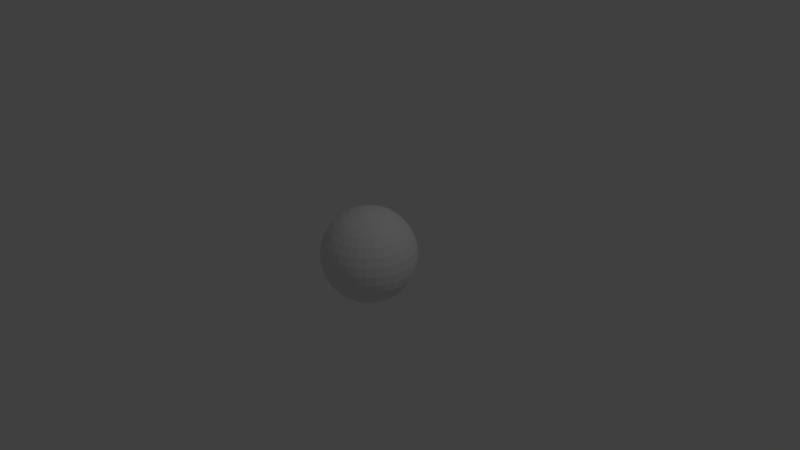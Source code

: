 # Source: Sphere.blend  (saved by Blender 2.79.0; exported with 4.5.12 LTS)
import bpy
from mathutils import Matrix  # noqa: F401  (used for matrix-valued properties, if any)

bpy.ops.wm.read_factory_settings(use_empty=True)
scene = bpy.context.scene
scene.name = 'Scene'

# ---- collections
col_collection_1 = bpy.data.collections.new('Collection 1'); scene.collection.children.link(col_collection_1)

# ---- world
world_world = bpy.data.worlds.new('World'); scene.world = world_world
world_world.color = (0.05088, 0.05088, 0.05088)
world_world.use_sun_shadow = False
world_world.sun_shadow_jitter_overblur = 0.0
world_world.cycles.sampling_method = 'MANUAL'

# ---- cameras
cam_camera = bpy.data.cameras.new('Camera')
cam_camera.clip_end = 100.0
cam_camera.lens = 35.0
cam_camera.sensor_width = 32.0
cam_camera.sensor_height = 18.0
cam_camera.ortho_scale = 7.314
cam_camera.dof.focus_distance = 0.0
cam_camera.dof.aperture_fstop = 128.0

# ---- lights
light_lamp = bpy.data.lights.new('Lamp', 'POINT')
light_lamp.transmission_factor = 0.0
light_lamp.cutoff_distance = 30.0
light_lamp.energy = 100.0
light_lamp.shadow_buffer_clip_start = 1.001
light_lamp.shadow_soft_size = 0.1
light_lamp.shadow_maximum_resolution = 0.006
light_lamp.use_absolute_resolution = True

# ---- meshes
me_sphere = bpy.data.meshes.new('Sphere')
me_sphere.from_pydata([(3.993e-08, -2.914e-07, -0.6319), (0.02405, 0.1209, 0.6198), (0.04718, 0.2372, 0.5838), (0.06849, 0.3443, 0.5254), (0.08717, 0.4382, 0.4468), (0.1025, 0.5153, 0.3511), (0.1139, 0.5726, 0.2418), (0.1209, 0.6078, 0.1233), (0.1233, 0.6198, 4.748e-08), (0.1209, 0.6078, -0.1233), (0.1139, 0.5726, -0.2418), (0.1025, 0.5153, -0.3511), (0.08717, 0.4382, -0.4468), (0.06849, 0.3443, -0.5254), (0.04718, 0.2372, -0.5838), (0.02405, 0.1209, -0.6198), (0.04718, 0.1139, 0.6198), (0.09254, 0.2234, 0.5838), (0.1343, 0.3243, 0.5254), (0.171, 0.4128, 0.4468), (0.2011, 0.4854, 0.3511), (0.2234, 0.5394, 0.2418), (0.2372, 0.5726, 0.1233), (0.2418, 0.5838, 4.748e-08), (0.2372, 0.5726, -0.1233), (0.2234, 0.5394, -0.2418), (0.2011, 0.4854, -0.3511), (0.171, 0.4128, -0.4468), (0.1343, 0.3243, -0.5254), (0.09254, 0.2234, -0.5838), (0.04718, 0.1139, -0.6198), (0.06849, 0.1025, 0.6198), (0.1343, 0.2011, 0.5838), (0.195, 0.2919, 0.5254), (0.2482, 0.3715, 0.4468), (0.2919, 0.4369, 0.3511), (0.3243, 0.4854, 0.2418), (0.3443, 0.5153, 0.1233), (0.3511, 0.5254, 4.748e-08), (0.3443, 0.5153, -0.1233), (0.3243, 0.4854, -0.2418), (0.2919, 0.4369, -0.3511), (0.2482, 0.3715, -0.4468), (0.195, 0.2919, -0.5254), (0.1343, 0.2011, -0.5838), (0.06849, 0.1025, -0.6198), (0.08717, 0.08717, 0.6198), (0.171, 0.171, 0.5838), (0.2482, 0.2482, 0.5254), (0.3159, 0.3159, 0.4468), (0.3715, 0.3715, 0.3511), (0.4128, 0.4128, 0.2418), (0.4382, 0.4382, 0.1233), (0.4468, 0.4468, 4.748e-08), (0.4382, 0.4382, -0.1233), (0.4128, 0.4128, -0.2418), (0.3715, 0.3715, -0.3511), (0.3159, 0.3159, -0.4468), (0.2482, 0.2482, -0.5254), (0.171, 0.171, -0.5838), (0.08717, 0.08717, -0.6198), (0.1025, 0.06849, 0.6198), (0.2011, 0.1343, 0.5838), (0.2919, 0.195, 0.5254), (0.3715, 0.2482, 0.4468), (0.4369, 0.2919, 0.3511), (0.4854, 0.3243, 0.2418), (0.5153, 0.3443, 0.1233), (0.5254, 0.3511, 4.748e-08), (0.5153, 0.3443, -0.1233), (0.4854, 0.3243, -0.2418), (0.4369, 0.2919, -0.3511), (0.3715, 0.2482, -0.4468), (0.2919, 0.195, -0.5254), (0.2011, 0.1343, -0.5838), (0.1025, 0.06849, -0.6198), (0.1139, 0.04718, 0.6198), (0.2234, 0.09254, 0.5838), (0.3243, 0.1343, 0.5254), (0.4128, 0.171, 0.4468), (0.4854, 0.2011, 0.3511), (0.5394, 0.2234, 0.2418), (0.5726, 0.2372, 0.1233), (0.5838, 0.2418, 4.748e-08), (0.5726, 0.2372, -0.1233), (0.5394, 0.2234, -0.2418), (0.4854, 0.2011, -0.3511), (0.4128, 0.171, -0.4468), (0.3243, 0.1343, -0.5254), (0.2234, 0.09254, -0.5838), (0.1139, 0.04718, -0.6198), (0.1209, 0.02405, 0.6198), (0.2372, 0.04718, 0.5838), (0.3443, 0.06849, 0.5254), (0.4382, 0.08717, 0.4468), (0.5153, 0.1025, 0.3511), (0.5726, 0.1139, 0.2418), (0.6078, 0.1209, 0.1233), (0.6198, 0.1233, 4.748e-08), (0.6078, 0.1209, -0.1233), (0.5726, 0.1139, -0.2418), (0.5153, 0.1025, -0.3511), (0.4382, 0.08717, -0.4468), (0.3443, 0.06849, -0.5254), (0.2372, 0.04718, -0.5838), (0.1209, 0.02405, -0.6198), (0.1233, -2.919e-07, 0.6198), (0.2418, -2.871e-07, 0.5838), (0.3511, -2.824e-07, 0.5254), (0.4468, -2.871e-07, 0.4468), (0.5254, -2.966e-07, 0.3511), (0.5838, -2.589e-07, 0.2418), (0.6198, -3.342e-07, 0.1233), (0.6319, -3.248e-07, 4.748e-08), (0.6198, -3.342e-07, -0.1233), (0.5838, -2.306e-07, -0.2418), (0.5254, -2.966e-07, -0.3511), (0.4468, -2.871e-07, -0.4468), (0.3511, -3.013e-07, -0.5254), (0.2418, -2.777e-07, -0.5838), (0.1233, -2.801e-07, -0.6198), (0.1209, -0.02405, 0.6198), (0.2372, -0.04718, 0.5838), (0.3443, -0.06849, 0.5254), (0.4382, -0.08717, 0.4468), (0.5153, -0.1025, 0.3511), (0.5726, -0.1139, 0.2418), (0.6078, -0.1209, 0.1233), (0.6198, -0.1233, 4.748e-08), (0.6078, -0.1209, -0.1233), (0.5726, -0.1139, -0.2418), (0.5153, -0.1025, -0.3511), (0.4382, -0.08717, -0.4468), (0.3443, -0.06849, -0.5254), (0.2372, -0.04718, -0.5838), (0.1209, -0.02405, -0.6198), (0.1139, -0.04718, 0.6198), (0.2234, -0.09254, 0.5838), (0.3243, -0.1343, 0.5254), (0.4128, -0.171, 0.4468), (0.4854, -0.2011, 0.3511), (0.5394, -0.2234, 0.2418), (0.5726, -0.2372, 0.1233), (0.5838, -0.2418, 4.748e-08), (0.5726, -0.2372, -0.1233), (0.5394, -0.2234, -0.2418), (0.4854, -0.2011, -0.3511), (0.4128, -0.171, -0.4468), (0.3243, -0.1343, -0.5254), (0.2234, -0.09254, -0.5838), (0.1139, -0.04718, -0.6198), (0.1025, -0.06849, 0.6198), (0.2011, -0.1343, 0.5838), (0.2919, -0.195, 0.5254), (0.3715, -0.2482, 0.4468), (0.4369, -0.2919, 0.3511), (0.4854, -0.3243, 0.2418), (0.5153, -0.3443, 0.1233), (0.5254, -0.3511, 4.748e-08), (0.5153, -0.3443, -0.1233), (0.4854, -0.3243, -0.2418), (0.4369, -0.2919, -0.3511), (0.3715, -0.2482, -0.4468), (0.2919, -0.195, -0.5254), (0.2011, -0.1343, -0.5838), (0.1025, -0.06849, -0.6198), (0.08717, -0.08717, 0.6198), (0.171, -0.171, 0.5838), (0.2482, -0.2482, 0.5254), (0.3159, -0.316, 0.4468), (0.3715, -0.3715, 0.3511), (0.4128, -0.4128, 0.2418), (0.4382, -0.4382, 0.1233), (0.4468, -0.4468, 4.748e-08), (0.4382, -0.4382, -0.1233), (0.4128, -0.4128, -0.2418), (0.3715, -0.3715, -0.3511), (0.3159, -0.316, -0.4468), (0.2482, -0.2482, -0.5254), (0.171, -0.171, -0.5838), (0.08717, -0.08717, -0.6198), (0.06849, -0.1025, 0.6198), (0.1343, -0.2011, 0.5838), (0.195, -0.2919, 0.5254), (0.2482, -0.3715, 0.4468), (0.2919, -0.4369, 0.3511), (0.3243, -0.4854, 0.2418), (0.3443, -0.5153, 0.1233), (0.3511, -0.5254, 4.748e-08), (0.3443, -0.5153, -0.1233), (0.3243, -0.4854, -0.2418), (0.2919, -0.4369, -0.3511), (0.2482, -0.3715, -0.4468), (0.195, -0.2919, -0.5254), (0.1343, -0.2011, -0.5838), (0.06849, -0.1025, -0.6198), (0.04718, -0.1139, 0.6198), (0.09254, -0.2234, 0.5838), (0.1343, -0.3243, 0.5254), (0.171, -0.4128, 0.4468), (0.2011, -0.4854, 0.3511), (0.2234, -0.5394, 0.2418), (0.2372, -0.5726, 0.1233), (0.2418, -0.5838, 4.748e-08), (0.2372, -0.5726, -0.1233), (0.2234, -0.5394, -0.2418), (0.2011, -0.4854, -0.3511), (0.171, -0.4128, -0.4468), (0.1343, -0.3243, -0.5254), (0.09254, -0.2234, -0.5838), (0.04718, -0.1139, -0.6198), (0.02405, -0.1209, 0.6198), (0.04718, -0.2372, 0.5838), (0.06849, -0.3443, 0.5254), (0.08717, -0.4382, 0.4468), (0.1025, -0.5153, 0.3511), (0.1139, -0.5726, 0.2418), (0.1209, -0.6078, 0.1233), (0.1233, -0.6198, 4.748e-08), (0.1209, -0.6078, -0.1233), (0.1139, -0.5726, -0.2418), (0.1025, -0.5153, -0.3511), (0.08717, -0.4382, -0.4468), (0.06849, -0.3443, -0.5254), (0.04718, -0.2372, -0.5838), (0.02405, -0.1209, -0.6198), (3.537e-08, -0.1233, 0.6198), (6.598e-08, -0.2418, 0.5838), (5.656e-08, -0.3511, 0.5254), (2.36e-08, -0.4468, 0.4468), (-1.406e-08, -0.5254, 0.3511), (8.01e-08, -0.5838, 0.2418), (-1.406e-08, -0.6198, 0.1233), (-2.348e-08, -0.6319, 4.748e-08), (-1.406e-08, -0.6198, -0.1233), (8.01e-08, -0.5838, -0.2418), (-1.406e-08, -0.5254, -0.3511), (2.36e-08, -0.4468, -0.4468), (3.302e-08, -0.3511, -0.5254), (4.244e-08, -0.2418, -0.5838), (4.244e-08, -0.1233, -0.6198), (-0.02405, -0.1209, 0.6198), (-0.04718, -0.2372, 0.5838), (-0.06849, -0.3443, 0.5254), (-0.08717, -0.4382, 0.4468), (-0.1025, -0.5153, 0.3511), (-0.1139, -0.5726, 0.2418), (-0.1209, -0.6078, 0.1233), (-0.1233, -0.6198, 4.748e-08), (-0.1209, -0.6078, -0.1233), (-0.1139, -0.5726, -0.2418), (-0.1025, -0.5153, -0.3511), (-0.08717, -0.4382, -0.4468), (-0.06849, -0.3443, -0.5254), (-0.04718, -0.2372, -0.5838), (-0.02405, -0.1209, -0.6198), (-3.886e-08, -4.816e-07, 0.6319), (-0.04718, -0.1139, 0.6198), (-0.09254, -0.2234, 0.5838), (-0.1343, -0.3243, 0.5254), (-0.171, -0.4128, 0.4468), (-0.2011, -0.4854, 0.3511), (-0.2234, -0.5394, 0.2418), (-0.2372, -0.5726, 0.1233), (-0.2418, -0.5838, 4.748e-08), (-0.2372, -0.5726, -0.1233), (-0.2234, -0.5394, -0.2418), (-0.2011, -0.4854, -0.3511), (-0.171, -0.4128, -0.4468), (-0.1343, -0.3243, -0.5254), (-0.09254, -0.2234, -0.5838), (-0.04718, -0.1139, -0.6198), (-0.06849, -0.1025, 0.6198), (-0.1343, -0.2011, 0.5838), (-0.195, -0.2919, 0.5254), (-0.2482, -0.3715, 0.4468), (-0.2919, -0.4369, 0.3511), (-0.3243, -0.4854, 0.2418), (-0.3443, -0.5153, 0.1233), (-0.3511, -0.5254, 4.748e-08), (-0.3443, -0.5153, -0.1233), (-0.3243, -0.4854, -0.2418), (-0.2919, -0.4369, -0.3511), (-0.2482, -0.3715, -0.4468), (-0.195, -0.2919, -0.5254), (-0.1343, -0.2011, -0.5838), (-0.06849, -0.1025, -0.6198), (-0.08717, -0.08717, 0.6198), (-0.171, -0.171, 0.5838), (-0.2482, -0.2482, 0.5254), (-0.3159, -0.316, 0.4468), (-0.3715, -0.3715, 0.3511), (-0.4128, -0.4128, 0.2418), (-0.4382, -0.4382, 0.1233), (-0.4468, -0.4468, 4.748e-08), (-0.4382, -0.4382, -0.1233), (-0.4128, -0.4128, -0.2418), (-0.3715, -0.3715, -0.3511), (-0.3159, -0.316, -0.4468), (-0.2482, -0.2482, -0.5254), (-0.171, -0.171, -0.5838), (-0.08717, -0.08717, -0.6198), (-0.1025, -0.06849, 0.6198), (-0.2011, -0.1343, 0.5838), (-0.2919, -0.195, 0.5254), (-0.3715, -0.2482, 0.4468), (-0.4369, -0.2919, 0.3511), (-0.4854, -0.3243, 0.2418), (-0.5153, -0.3443, 0.1233), (-0.5254, -0.3511, 4.748e-08), (-0.5153, -0.3443, -0.1233), (-0.4854, -0.3243, -0.2418), (-0.4369, -0.2919, -0.3511), (-0.3715, -0.2482, -0.4468), (-0.2919, -0.195, -0.5254), (-0.2011, -0.1343, -0.5838), (-0.1025, -0.06849, -0.6198), (-0.1139, -0.04718, 0.6198), (-0.2234, -0.09254, 0.5838), (-0.3243, -0.1343, 0.5254), (-0.4128, -0.171, 0.4468), (-0.4854, -0.2011, 0.3511), (-0.5394, -0.2234, 0.2418), (-0.5726, -0.2372, 0.1233), (-0.5838, -0.2418, 4.748e-08), (-0.5726, -0.2372, -0.1233), (-0.5394, -0.2234, -0.2418), (-0.4854, -0.2011, -0.3511), (-0.4128, -0.171, -0.4468), (-0.3243, -0.1343, -0.5254), (-0.2234, -0.09254, -0.5838), (-0.1139, -0.04718, -0.6198), (-0.1209, -0.02405, 0.6198), (-0.2372, -0.04718, 0.5838), (-0.3443, -0.06849, 0.5254), (-0.4382, -0.08717, 0.4468), (-0.5153, -0.1025, 0.3511), (-0.5726, -0.1139, 0.2418), (-0.6078, -0.1209, 0.1233), (-0.6198, -0.1233, 4.748e-08), (-0.6078, -0.1209, -0.1233), (-0.5726, -0.1139, -0.2418), (-0.5153, -0.1025, -0.3511), (-0.4382, -0.08717, -0.4468), (-0.3443, -0.06849, -0.5254), (-0.2372, -0.04718, -0.5838), (-0.1209, -0.02405, -0.6198), (-0.1233, -2.824e-07, 0.6198), (-0.2418, -2.636e-07, 0.5838), (-0.3511, -2.636e-07, 0.5254), (-0.4468, -2.024e-07, 0.4468), (-0.5254, -1.742e-07, 0.3511), (-0.5838, -2.871e-07, 0.2418), (-0.6198, -1.459e-07, 0.1233), (-0.6319, -1.742e-07, 4.748e-08), (-0.6198, -1.459e-07, -0.1233), (-0.5838, -2.871e-07, -0.2418), (-0.5254, -1.742e-07, -0.3511), (-0.4468, -2.024e-07, -0.4468), (-0.3511, -2.495e-07, -0.5254), (-0.2418, -2.448e-07, -0.5838), (-0.1233, -2.848e-07, -0.6198), (-0.1209, 0.02405, 0.6198), (-0.2372, 0.04718, 0.5838), (-0.3443, 0.06849, 0.5254), (-0.4382, 0.08717, 0.4468), (-0.5153, 0.1025, 0.3511), (-0.5726, 0.1139, 0.2418), (-0.6078, 0.1209, 0.1233), (-0.6198, 0.1233, 4.748e-08), (-0.6078, 0.1209, -0.1233), (-0.5726, 0.1139, -0.2418), (-0.5153, 0.1025, -0.3511), (-0.4382, 0.08717, -0.4468), (-0.3443, 0.06849, -0.5254), (-0.2372, 0.04718, -0.5838), (-0.1209, 0.02405, -0.6198), (-0.1139, 0.04718, 0.6198), (-0.2234, 0.09254, 0.5838), (-0.3243, 0.1343, 0.5254), (-0.4128, 0.171, 0.4468), (-0.4854, 0.2011, 0.3511), (-0.5394, 0.2234, 0.2418), (-0.5726, 0.2372, 0.1233), (-0.5838, 0.2418, 4.748e-08), (-0.5726, 0.2372, -0.1233), (-0.5394, 0.2234, -0.2418), (-0.4854, 0.2011, -0.3511), (-0.4128, 0.171, -0.4468), (-0.3243, 0.1343, -0.5254), (-0.2234, 0.09254, -0.5838), (-0.1139, 0.04718, -0.6198), (-0.1025, 0.06849, 0.6198), (-0.2011, 0.1343, 0.5838), (-0.2919, 0.195, 0.5254), (-0.3715, 0.2482, 0.4468), (-0.4369, 0.2919, 0.3511), (-0.4854, 0.3243, 0.2418), (-0.5153, 0.3443, 0.1233), (-0.5254, 0.3511, 4.748e-08), (-0.5153, 0.3443, -0.1233), (-0.4854, 0.3243, -0.2418), (-0.4369, 0.2919, -0.3511), (-0.3715, 0.2482, -0.4468), (-0.2919, 0.195, -0.5254), (-0.2011, 0.1343, -0.5838), (-0.1025, 0.06849, -0.6198), (-0.08717, 0.08717, 0.6198), (-0.171, 0.171, 0.5838), (-0.2482, 0.2482, 0.5254), (-0.3159, 0.3159, 0.4468), (-0.3715, 0.3715, 0.3511), (-0.4128, 0.4128, 0.2418), (-0.4382, 0.4382, 0.1233), (-0.4468, 0.4468, 4.748e-08), (-0.4382, 0.4382, -0.1233), (-0.4128, 0.4128, -0.2418), (-0.3715, 0.3715, -0.3511), (-0.3159, 0.3159, -0.4468), (-0.2482, 0.2482, -0.5254), (-0.171, 0.171, -0.5838), (-0.08717, 0.08717, -0.6198), (-0.06849, 0.1025, 0.6198), (-0.1343, 0.2011, 0.5838), (-0.195, 0.2919, 0.5254), (-0.2482, 0.3715, 0.4468), (-0.2919, 0.4369, 0.3511), (-0.3243, 0.4854, 0.2418), (-0.3443, 0.5153, 0.1233), (-0.3511, 0.5254, 4.748e-08), (-0.3443, 0.5153, -0.1233), (-0.3243, 0.4854, -0.2418), (-0.2919, 0.4369, -0.3511), (-0.2482, 0.3715, -0.4468), (-0.195, 0.2919, -0.5254), (-0.1343, 0.2011, -0.5838), (-0.06849, 0.1025, -0.6198), (-0.04718, 0.1139, 0.6198), (-0.09254, 0.2234, 0.5838), (-0.1343, 0.3243, 0.5254), (-0.171, 0.4128, 0.4468), (-0.2011, 0.4854, 0.3511), (-0.2234, 0.5394, 0.2418), (-0.2372, 0.5726, 0.1233), (-0.2418, 0.5838, 4.748e-08), (-0.2372, 0.5726, -0.1233), (-0.2234, 0.5394, -0.2418), (-0.2011, 0.4854, -0.3511), (-0.171, 0.4128, -0.4468), (-0.1343, 0.3243, -0.5254), (-0.09254, 0.2234, -0.5838), (-0.04718, 0.1139, -0.6198), (-0.02405, 0.1209, 0.6198), (-0.04718, 0.2372, 0.5838), (-0.06849, 0.3443, 0.5254), (-0.08717, 0.4382, 0.4468), (-0.1025, 0.5153, 0.3511), (-0.1139, 0.5726, 0.2418), (-0.1209, 0.6078, 0.1233), (-0.1233, 0.6198, 4.748e-08), (-0.1209, 0.6078, -0.1233), (-0.1139, 0.5726, -0.2418), (-0.1025, 0.5153, -0.3511), (-0.08717, 0.4382, -0.4468), (-0.06849, 0.3443, -0.5254), (-0.04718, 0.2372, -0.5838), (-0.02405, 0.1209, -0.6198), (6.362e-08, 0.1233, 0.6198), (8.952e-08, 0.2418, 0.5838), (1.083e-07, 0.3511, 0.5254), (1.366e-07, 0.4468, 0.4468), (2.119e-07, 0.5254, 0.3511), (8.01e-08, 0.5838, 0.2418), (2.025e-07, 0.6198, 0.1233), (2.119e-07, 0.6319, 4.748e-08), (2.025e-07, 0.6198, -0.1233), (8.01e-08, 0.5838, -0.2418), (2.119e-07, 0.5254, -0.3511), (1.366e-07, 0.4468, -0.4468), (1.178e-07, 0.3511, -0.5254), (8.952e-08, 0.2418, -0.5838), (4.95e-08, 0.1233, -0.6198)], [], [(472, 6, 5, 471), (480, 14, 13, 479), (473, 7, 6, 472), (481, 15, 14, 480), (474, 8, 7, 473), (467, 1, 256), (0, 15, 481), (475, 9, 8, 474), (468, 2, 1, 467), (476, 10, 9, 475), (469, 3, 2, 468), (477, 11, 10, 476), (470, 4, 3, 469), (478, 12, 11, 477), (471, 5, 4, 470), (479, 13, 12, 478), (12, 27, 26, 11), (5, 20, 19, 4), (13, 28, 27, 12), (6, 21, 20, 5), (14, 29, 28, 13), (7, 22, 21, 6), (15, 30, 29, 14), (8, 23, 22, 7), (1, 16, 256), (0, 30, 15), (9, 24, 23, 8), (2, 17, 16, 1), (10, 25, 24, 9), (3, 18, 17, 2), (11, 26, 25, 10), (4, 19, 18, 3), (0, 45, 30), (24, 39, 38, 23), (17, 32, 31, 16), (25, 40, 39, 24), (18, 33, 32, 17), (26, 41, 40, 25), (19, 34, 33, 18), (27, 42, 41, 26), (20, 35, 34, 19), (28, 43, 42, 27), (21, 36, 35, 20), (29, 44, 43, 28), (22, 37, 36, 21), (30, 45, 44, 29), (23, 38, 37, 22), (16, 31, 256), (43, 58, 57, 42), (36, 51, 50, 35), (44, 59, 58, 43), (37, 52, 51, 36), (45, 60, 59, 44), (38, 53, 52, 37), (31, 46, 256), (0, 60, 45), (39, 54, 53, 38), (32, 47, 46, 31), (40, 55, 54, 39), (33, 48, 47, 32), (41, 56, 55, 40), (34, 49, 48, 33), (42, 57, 56, 41), (35, 50, 49, 34), (47, 62, 61, 46), (55, 70, 69, 54), (48, 63, 62, 47), (56, 71, 70, 55), (49, 64, 63, 48), (57, 72, 71, 56), (50, 65, 64, 49), (58, 73, 72, 57), (51, 66, 65, 50), (59, 74, 73, 58), (52, 67, 66, 51), (60, 75, 74, 59), (53, 68, 67, 52), (46, 61, 256), (0, 75, 60), (54, 69, 68, 53), (66, 81, 80, 65), (74, 89, 88, 73), (67, 82, 81, 66), (75, 90, 89, 74), (68, 83, 82, 67), (61, 76, 256), (0, 90, 75), (69, 84, 83, 68), (62, 77, 76, 61), (70, 85, 84, 69), (63, 78, 77, 62), (71, 86, 85, 70), (64, 79, 78, 63), (72, 87, 86, 71), (65, 80, 79, 64), (73, 88, 87, 72), (85, 100, 99, 84), (78, 93, 92, 77), (86, 101, 100, 85), (79, 94, 93, 78), (87, 102, 101, 86), (80, 95, 94, 79), (88, 103, 102, 87), (81, 96, 95, 80), (89, 104, 103, 88), (82, 97, 96, 81), (90, 105, 104, 89), (83, 98, 97, 82), (76, 91, 256), (0, 105, 90), (84, 99, 98, 83), (77, 92, 91, 76), (104, 119, 118, 103), (97, 112, 111, 96), (105, 120, 119, 104), (98, 113, 112, 97), (91, 106, 256), (0, 120, 105), (99, 114, 113, 98), (92, 107, 106, 91), (100, 115, 114, 99), (93, 108, 107, 92), (101, 116, 115, 100), (94, 109, 108, 93), (102, 117, 116, 101), (95, 110, 109, 94), (103, 118, 117, 102), (96, 111, 110, 95), (108, 123, 122, 107), (116, 131, 130, 115), (109, 124, 123, 108), (117, 132, 131, 116), (110, 125, 124, 109), (118, 133, 132, 117), (111, 126, 125, 110), (119, 134, 133, 118), (112, 127, 126, 111), (120, 135, 134, 119), (113, 128, 127, 112), (106, 121, 256), (0, 135, 120), (114, 129, 128, 113), (107, 122, 121, 106), (115, 130, 129, 114), (127, 142, 141, 126), (135, 150, 149, 134), (128, 143, 142, 127), (121, 136, 256), (0, 150, 135), (129, 144, 143, 128), (122, 137, 136, 121), (130, 145, 144, 129), (123, 138, 137, 122), (131, 146, 145, 130), (124, 139, 138, 123), (132, 147, 146, 131), (125, 140, 139, 124), (133, 148, 147, 132), (126, 141, 140, 125), (134, 149, 148, 133), (146, 161, 160, 145), (139, 154, 153, 138), (147, 162, 161, 146), (140, 155, 154, 139), (148, 163, 162, 147), (141, 156, 155, 140), (149, 164, 163, 148), (142, 157, 156, 141), (150, 165, 164, 149), (143, 158, 157, 142), (136, 151, 256), (0, 165, 150), (144, 159, 158, 143), (137, 152, 151, 136), (145, 160, 159, 144), (138, 153, 152, 137), (165, 180, 179, 164), (158, 173, 172, 157), (151, 166, 256), (0, 180, 165), (159, 174, 173, 158), (152, 167, 166, 151), (160, 175, 174, 159), (153, 168, 167, 152), (161, 176, 175, 160), (154, 169, 168, 153), (162, 177, 176, 161), (155, 170, 169, 154), (163, 178, 177, 162), (156, 171, 170, 155), (164, 179, 178, 163), (157, 172, 171, 156), (177, 192, 191, 176), (170, 185, 184, 169), (178, 193, 192, 177), (171, 186, 185, 170), (179, 194, 193, 178), (172, 187, 186, 171), (180, 195, 194, 179), (173, 188, 187, 172), (166, 181, 256), (0, 195, 180), (174, 189, 188, 173), (167, 182, 181, 166), (175, 190, 189, 174), (168, 183, 182, 167), (176, 191, 190, 175), (169, 184, 183, 168), (181, 196, 256), (0, 210, 195), (189, 204, 203, 188), (182, 197, 196, 181), (190, 205, 204, 189), (183, 198, 197, 182), (191, 206, 205, 190), (184, 199, 198, 183), (192, 207, 206, 191), (185, 200, 199, 184), (193, 208, 207, 192), (186, 201, 200, 185), (194, 209, 208, 193), (187, 202, 201, 186), (195, 210, 209, 194), (188, 203, 202, 187), (200, 215, 214, 199), (208, 223, 222, 207), (201, 216, 215, 200), (209, 224, 223, 208), (202, 217, 216, 201), (210, 225, 224, 209), (203, 218, 217, 202), (196, 211, 256), (0, 225, 210), (204, 219, 218, 203), (197, 212, 211, 196), (205, 220, 219, 204), (198, 213, 212, 197), (206, 221, 220, 205), (199, 214, 213, 198), (207, 222, 221, 206), (219, 234, 233, 218), (212, 227, 226, 211), (220, 235, 234, 219), (213, 228, 227, 212), (221, 236, 235, 220), (214, 229, 228, 213), (222, 237, 236, 221), (215, 230, 229, 214), (223, 238, 237, 222), (216, 231, 230, 215), (224, 239, 238, 223), (217, 232, 231, 216), (225, 240, 239, 224), (218, 233, 232, 217), (211, 226, 256), (0, 240, 225), (238, 253, 252, 237), (231, 246, 245, 230), (239, 254, 253, 238), (232, 247, 246, 231), (240, 255, 254, 239), (233, 248, 247, 232), (226, 241, 256), (0, 255, 240), (234, 249, 248, 233), (227, 242, 241, 226), (235, 250, 249, 234), (228, 243, 242, 227), (236, 251, 250, 235), (229, 244, 243, 228), (237, 252, 251, 236), (230, 245, 244, 229), (242, 258, 257, 241), (250, 266, 265, 249), (243, 259, 258, 242), (251, 267, 266, 250), (244, 260, 259, 243), (252, 268, 267, 251), (245, 261, 260, 244), (253, 269, 268, 252), (246, 262, 261, 245), (254, 270, 269, 253), (247, 263, 262, 246), (255, 271, 270, 254), (248, 264, 263, 247), (241, 257, 256), (0, 271, 255), (249, 265, 264, 248), (262, 277, 276, 261), (270, 285, 284, 269), (263, 278, 277, 262), (271, 286, 285, 270), (264, 279, 278, 263), (257, 272, 256), (0, 286, 271), (265, 280, 279, 264), (258, 273, 272, 257), (266, 281, 280, 265), (259, 274, 273, 258), (267, 282, 281, 266), (260, 275, 274, 259), (268, 283, 282, 267), (261, 276, 275, 260), (269, 284, 283, 268), (281, 296, 295, 280), (274, 289, 288, 273), (282, 297, 296, 281), (275, 290, 289, 274), (283, 298, 297, 282), (276, 291, 290, 275), (284, 299, 298, 283), (277, 292, 291, 276), (285, 300, 299, 284), (278, 293, 292, 277), (286, 301, 300, 285), (279, 294, 293, 278), (272, 287, 256), (0, 301, 286), (280, 295, 294, 279), (273, 288, 287, 272), (300, 315, 314, 299), (293, 308, 307, 292), (301, 316, 315, 300), (294, 309, 308, 293), (287, 302, 256), (0, 316, 301), (295, 310, 309, 294), (288, 303, 302, 287), (296, 311, 310, 295), (289, 304, 303, 288), (297, 312, 311, 296), (290, 305, 304, 289), (298, 313, 312, 297), (291, 306, 305, 290), (299, 314, 313, 298), (292, 307, 306, 291), (312, 327, 326, 311), (305, 320, 319, 304), (313, 328, 327, 312), (306, 321, 320, 305), (314, 329, 328, 313), (307, 322, 321, 306), (315, 330, 329, 314), (308, 323, 322, 307), (316, 331, 330, 315), (309, 324, 323, 308), (302, 317, 256), (0, 331, 316), (310, 325, 324, 309), (303, 318, 317, 302), (311, 326, 325, 310), (304, 319, 318, 303), (331, 346, 345, 330), (324, 339, 338, 323), (317, 332, 256), (0, 346, 331), (325, 340, 339, 324), (318, 333, 332, 317), (326, 341, 340, 325), (319, 334, 333, 318), (327, 342, 341, 326), (320, 335, 334, 319), (328, 343, 342, 327), (321, 336, 335, 320), (329, 344, 343, 328), (322, 337, 336, 321), (330, 345, 344, 329), (323, 338, 337, 322), (335, 350, 349, 334), (343, 358, 357, 342), (336, 351, 350, 335), (344, 359, 358, 343), (337, 352, 351, 336), (345, 360, 359, 344), (338, 353, 352, 337), (346, 361, 360, 345), (339, 354, 353, 338), (332, 347, 256), (0, 361, 346), (340, 355, 354, 339), (333, 348, 347, 332), (341, 356, 355, 340), (334, 349, 348, 333), (342, 357, 356, 341), (354, 369, 368, 353), (347, 362, 256), (0, 376, 361), (355, 370, 369, 354), (348, 363, 362, 347), (356, 371, 370, 355), (349, 364, 363, 348), (357, 372, 371, 356), (350, 365, 364, 349), (358, 373, 372, 357), (351, 366, 365, 350), (359, 374, 373, 358), (352, 367, 366, 351), (360, 375, 374, 359), (353, 368, 367, 352), (361, 376, 375, 360), (373, 388, 387, 372), (366, 381, 380, 365), (374, 389, 388, 373), (367, 382, 381, 366), (375, 390, 389, 374), (368, 383, 382, 367), (376, 391, 390, 375), (369, 384, 383, 368), (362, 377, 256), (0, 391, 376), (370, 385, 384, 369), (363, 378, 377, 362), (371, 386, 385, 370), (364, 379, 378, 363), (372, 387, 386, 371), (365, 380, 379, 364), (377, 392, 256), (0, 406, 391), (385, 400, 399, 384), (378, 393, 392, 377), (386, 401, 400, 385), (379, 394, 393, 378), (387, 402, 401, 386), (380, 395, 394, 379), (388, 403, 402, 387), (381, 396, 395, 380), (389, 404, 403, 388), (382, 397, 396, 381), (390, 405, 404, 389), (383, 398, 397, 382), (391, 406, 405, 390), (384, 399, 398, 383), (396, 411, 410, 395), (404, 419, 418, 403), (397, 412, 411, 396), (405, 420, 419, 404), (398, 413, 412, 397), (406, 421, 420, 405), (399, 414, 413, 398), (392, 407, 256), (0, 421, 406), (400, 415, 414, 399), (393, 408, 407, 392), (401, 416, 415, 400), (394, 409, 408, 393), (402, 417, 416, 401), (395, 410, 409, 394), (403, 418, 417, 402), (415, 430, 429, 414), (408, 423, 422, 407), (416, 431, 430, 415), (409, 424, 423, 408), (417, 432, 431, 416), (410, 425, 424, 409), (418, 433, 432, 417), (411, 426, 425, 410), (419, 434, 433, 418), (412, 427, 426, 411), (420, 435, 434, 419), (413, 428, 427, 412), (421, 436, 435, 420), (414, 429, 428, 413), (407, 422, 256), (0, 436, 421), (434, 449, 448, 433), (427, 442, 441, 426), (435, 450, 449, 434), (428, 443, 442, 427), (436, 451, 450, 435), (429, 444, 443, 428), (422, 437, 256), (0, 451, 436), (430, 445, 444, 429), (423, 438, 437, 422), (431, 446, 445, 430), (424, 439, 438, 423), (432, 447, 446, 431), (425, 440, 439, 424), (433, 448, 447, 432), (426, 441, 440, 425), (446, 461, 460, 445), (439, 454, 453, 438), (447, 462, 461, 446), (440, 455, 454, 439), (448, 463, 462, 447), (441, 456, 455, 440), (449, 464, 463, 448), (442, 457, 456, 441), (450, 465, 464, 449), (443, 458, 457, 442), (451, 466, 465, 450), (444, 459, 458, 443), (437, 452, 256), (0, 466, 451), (445, 460, 459, 444), (438, 453, 452, 437), (465, 480, 479, 464), (458, 473, 472, 457), (466, 481, 480, 465), (459, 474, 473, 458), (452, 467, 256), (0, 481, 466), (460, 475, 474, 459), (453, 468, 467, 452), (461, 476, 475, 460), (454, 469, 468, 453), (462, 477, 476, 461), (455, 470, 469, 454), (463, 478, 477, 462), (456, 471, 470, 455), (464, 479, 478, 463), (457, 472, 471, 456)])
me_sphere.use_remesh_preserve_volume = False
me_sphere.use_remesh_preserve_attributes = False
me_sphere.use_mirror_vertex_groups = False
me_sphere.update()

# ---- objects
ob_sphere = bpy.data.objects.new('Sphere', me_sphere)
ob_lamp = bpy.data.objects.new('Lamp', light_lamp)
ob_camera = bpy.data.objects.new('Camera', cam_camera)

# ---- transforms, parenting, visibility, modifiers, constraints
ob_sphere.location = (0.0, 0.0, 0.0)
ob_sphere.lineart.crease_threshold = 0.0
ob_lamp.location = (4.076, 1.005, 5.904)
ob_lamp.rotation_euler = (0.6503, 0.05522, 1.866)
ob_lamp.lock_rotations_4d = False
ob_lamp.empty_display_type = 'ARROWS'
ob_lamp.color = (0.0, 0.0, 0.0, 0.0)
ob_lamp.lineart.crease_threshold = 0.0
ob_camera.location = (7.481, -6.508, 5.344)
ob_camera.rotation_euler = (1.109, 0.0, 0.8149)
ob_camera.lock_rotations_4d = False
ob_camera.empty_display_type = 'ARROWS'
ob_camera.color = (0.0, 0.0, 0.0, 0.0)
ob_camera.display_type = 'WIRE'
ob_camera.lineart.crease_threshold = 0.0

# ---- collection membership
col_collection_1.objects.link(ob_sphere)
col_collection_1.objects.link(ob_lamp)
col_collection_1.objects.link(ob_camera)

# ---- scene / render settings (as saved in the file)
scene.camera = ob_camera
scene.frame_start = 1; scene.frame_end = 250; scene.frame_set(1)
scene.render.engine = 'BLENDER_EEVEE_NEXT'
scene.render.resolution_percentage = 50
scene.render.dither_intensity = 0.0
scene.cycles.use_denoising = False
scene.cycles.samples = 128
scene.cycles.sampling_pattern = 'TABULATED_SOBOL'
scene.cycles.use_adaptive_sampling = False
scene.cycles.use_light_tree = False
scene.cycles.blur_glossy = 0.0
scene.cycles.sample_clamp_indirect = 0.0
scene.view_settings.view_transform = 'Standard'
bpy.context.view_layer.update()
